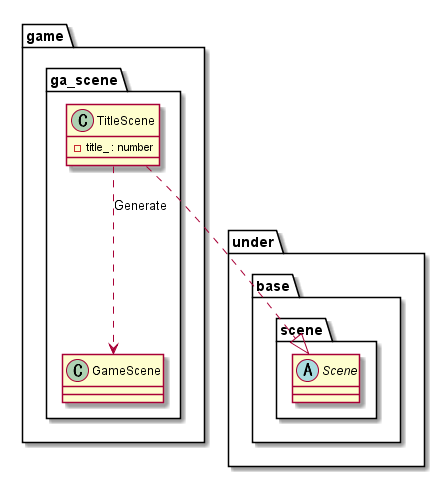

The diagram above was rendered by PlantUML. Its source (embedded in the PNG):
@startuml SceneTitle

package game {
    package ga_scene {
        class TitleScene {
            -title_ : number
        }
    }
}

package under {
    package base {
        package scene {
            abstract Scene
        }
    }
}

package game {
    package ga_scene {
        class GameScene
    }
}

TitleScene ..> GameScene : Generate

TitleScene ..|> Scene

@enduml